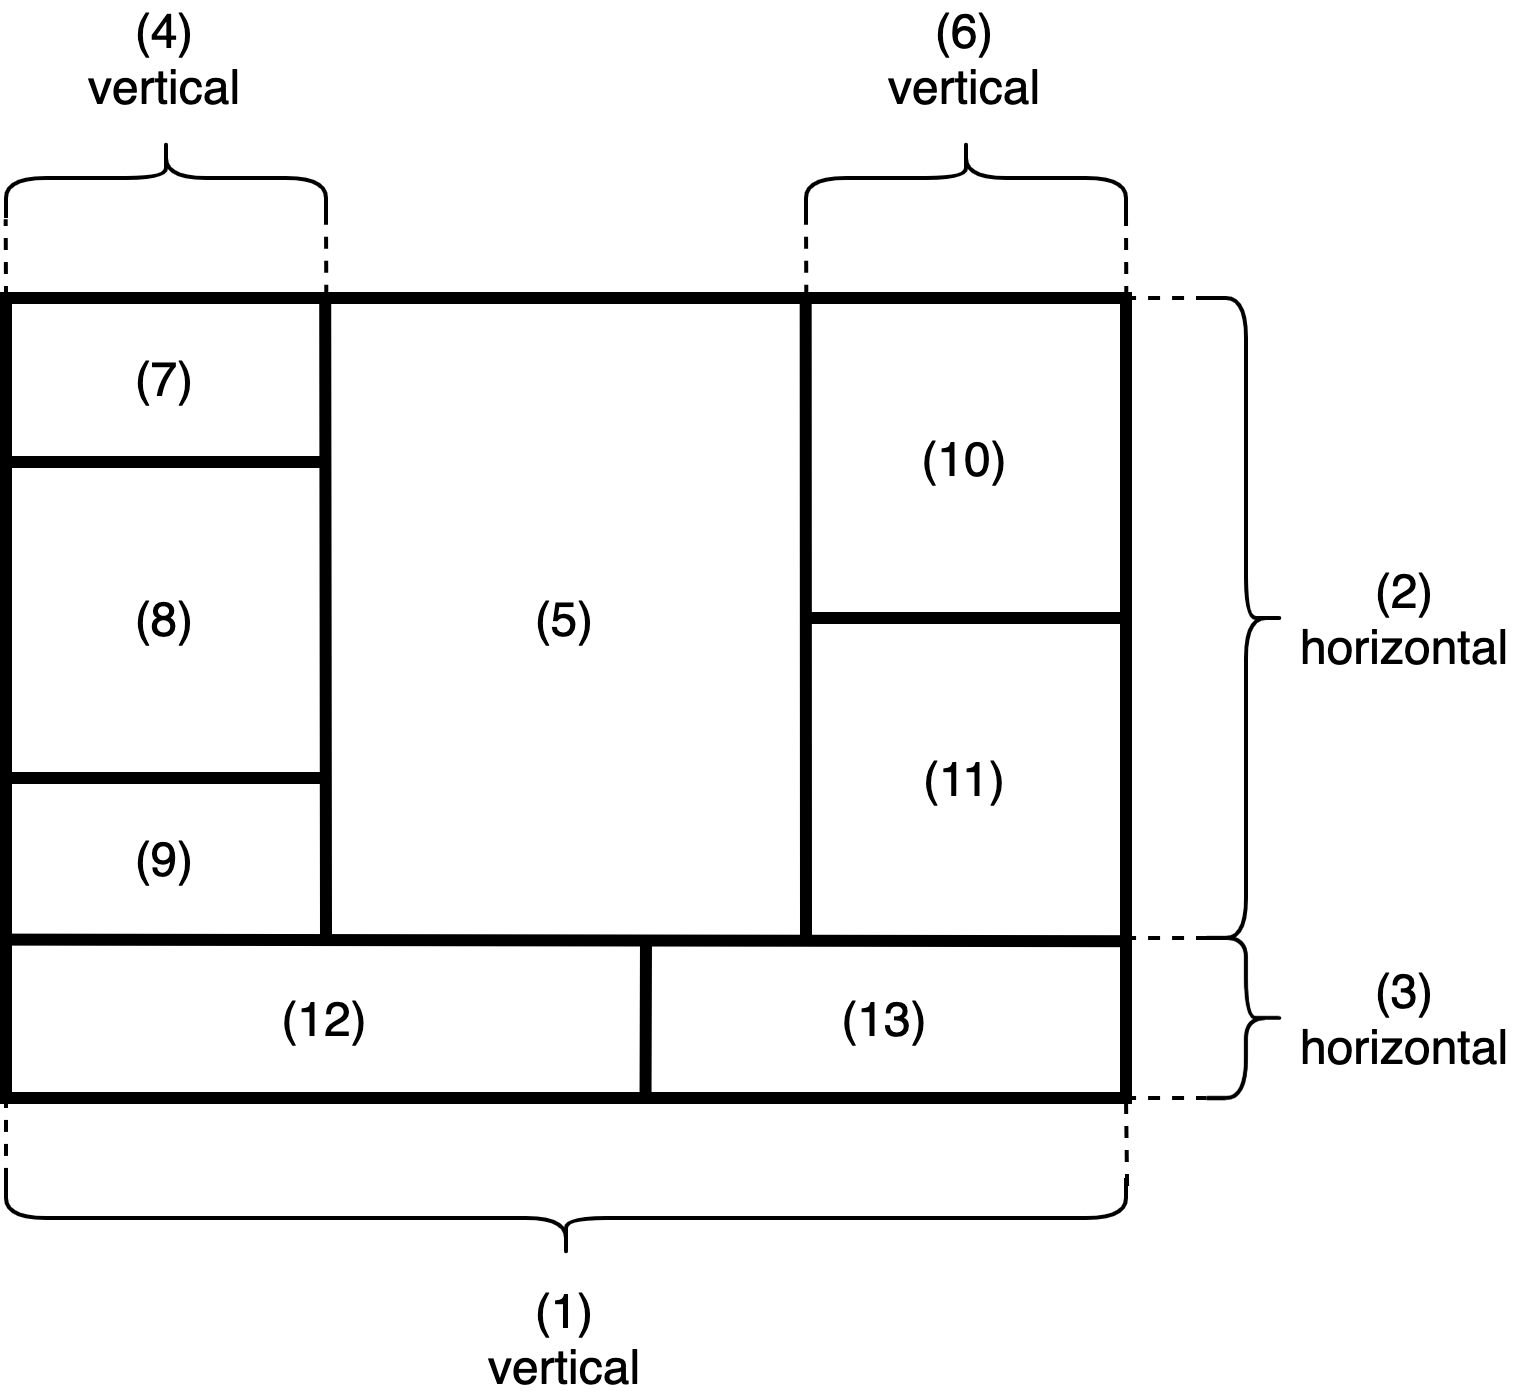

The diagram above was exported from draw.io. Its source (the exported page's mxGraphModel, read from the mxfile embedded in the PNG):
<mxGraphModel dx="1395" dy="816" grid="1" gridSize="10" guides="1" tooltips="1" connect="1" arrows="1" fold="1" page="1" pageScale="1" pageWidth="827" pageHeight="1169" math="0" shadow="0">
  <root>
    <mxCell id="0" />
    <mxCell id="1" parent="0" />
    <mxCell id="2" value="" style="rounded=0;whiteSpace=wrap;html=1;strokeWidth=3;" vertex="1" parent="1">
      <mxGeometry x="280" y="400" width="280" height="200" as="geometry" />
    </mxCell>
    <mxCell id="3" value="" style="endArrow=none;html=1;exitX=0.001;exitY=0.802;exitDx=0;exitDy=0;exitPerimeter=0;entryX=1;entryY=0.804;entryDx=0;entryDy=0;entryPerimeter=0;strokeWidth=3;" edge="1" source="2" target="2" parent="1">
      <mxGeometry width="50" height="50" relative="1" as="geometry">
        <mxPoint x="330" y="520" as="sourcePoint" />
        <mxPoint x="380" y="470" as="targetPoint" />
      </mxGeometry>
    </mxCell>
    <mxCell id="4" value="" style="endArrow=none;html=1;entryX=0.285;entryY=0;entryDx=0;entryDy=0;entryPerimeter=0;strokeWidth=3;" edge="1" target="2" parent="1">
      <mxGeometry width="50" height="50" relative="1" as="geometry">
        <mxPoint x="360" y="560" as="sourcePoint" />
        <mxPoint x="440" y="480" as="targetPoint" />
      </mxGeometry>
    </mxCell>
    <mxCell id="5" value="" style="endArrow=none;html=1;entryX=0.714;entryY=0;entryDx=0;entryDy=0;entryPerimeter=0;strokeWidth=3;" edge="1" target="2" parent="1">
      <mxGeometry width="50" height="50" relative="1" as="geometry">
        <mxPoint x="480" y="560" as="sourcePoint" />
        <mxPoint x="470" y="410" as="targetPoint" />
      </mxGeometry>
    </mxCell>
    <mxCell id="6" value="" style="endArrow=none;html=1;exitX=0.571;exitY=1;exitDx=0;exitDy=0;exitPerimeter=0;strokeWidth=3;" edge="1" source="2" parent="1">
      <mxGeometry width="50" height="50" relative="1" as="geometry">
        <mxPoint x="430" y="570" as="sourcePoint" />
        <mxPoint x="440" y="560" as="targetPoint" />
      </mxGeometry>
    </mxCell>
    <mxCell id="7" value="" style="endArrow=none;html=1;exitX=0;exitY=0.205;exitDx=0;exitDy=0;exitPerimeter=0;strokeWidth=3;" edge="1" source="2" parent="1">
      <mxGeometry width="50" height="50" relative="1" as="geometry">
        <mxPoint x="430" y="570" as="sourcePoint" />
        <mxPoint x="360" y="441" as="targetPoint" />
      </mxGeometry>
    </mxCell>
    <mxCell id="8" value="" style="endArrow=none;html=1;strokeWidth=3;" edge="1" parent="1">
      <mxGeometry width="50" height="50" relative="1" as="geometry">
        <mxPoint x="280" y="520" as="sourcePoint" />
        <mxPoint x="360" y="520" as="targetPoint" />
      </mxGeometry>
    </mxCell>
    <mxCell id="9" value="" style="endArrow=none;html=1;strokeWidth=3;" edge="1" parent="1">
      <mxGeometry width="50" height="50" relative="1" as="geometry">
        <mxPoint x="480" y="480" as="sourcePoint" />
        <mxPoint x="560" y="480" as="targetPoint" />
      </mxGeometry>
    </mxCell>
    <mxCell id="10" value="" style="shape=curlyBracket;whiteSpace=wrap;html=1;rounded=1;size=0.5;direction=west;" vertex="1" parent="1">
      <mxGeometry x="580" y="400" width="20" height="160" as="geometry" />
    </mxCell>
    <mxCell id="11" value="" style="shape=curlyBracket;whiteSpace=wrap;html=1;rounded=1;direction=west;" vertex="1" parent="1">
      <mxGeometry x="580" y="560" width="20" height="40" as="geometry" />
    </mxCell>
    <mxCell id="12" value="" style="shape=curlyBracket;whiteSpace=wrap;html=1;rounded=1;direction=south;" vertex="1" parent="1">
      <mxGeometry x="280" y="360" width="80" height="20" as="geometry" />
    </mxCell>
    <mxCell id="13" value="" style="shape=curlyBracket;whiteSpace=wrap;html=1;rounded=1;direction=south;size=0.5;" vertex="1" parent="1">
      <mxGeometry x="480" y="360" width="80" height="20" as="geometry" />
    </mxCell>
    <mxCell id="14" value="" style="shape=curlyBracket;whiteSpace=wrap;html=1;rounded=1;direction=north;" vertex="1" parent="1">
      <mxGeometry x="280" y="620" width="280" height="20" as="geometry" />
    </mxCell>
    <mxCell id="15" value="" style="endArrow=none;dashed=1;html=1;exitX=0.976;exitY=0;exitDx=0;exitDy=0;exitPerimeter=0;entryX=0;entryY=1;entryDx=0;entryDy=0;" edge="1" source="14" target="2" parent="1">
      <mxGeometry width="50" height="50" relative="1" as="geometry">
        <mxPoint x="250" y="470" as="sourcePoint" />
        <mxPoint x="310" y="700" as="targetPoint" />
      </mxGeometry>
    </mxCell>
    <mxCell id="16" value="" style="endArrow=none;dashed=1;html=1;entryX=1;entryY=1;entryDx=0;entryDy=0;exitX=0.9;exitY=1.001;exitDx=0;exitDy=0;exitPerimeter=0;" edge="1" source="14" target="2" parent="1">
      <mxGeometry width="50" height="50" relative="1" as="geometry">
        <mxPoint x="570" y="680" as="sourcePoint" />
        <mxPoint x="590.4799999999999" y="680" as="targetPoint" />
      </mxGeometry>
    </mxCell>
    <mxCell id="17" value="" style="endArrow=none;dashed=1;html=1;exitX=0.976;exitY=0;exitDx=0;exitDy=0;exitPerimeter=0;" edge="1" parent="1">
      <mxGeometry width="50" height="50" relative="1" as="geometry">
        <mxPoint x="559.52" y="400" as="sourcePoint" />
        <mxPoint x="580" y="400" as="targetPoint" />
      </mxGeometry>
    </mxCell>
    <mxCell id="18" value="" style="endArrow=none;dashed=1;html=1;exitX=0.976;exitY=0;exitDx=0;exitDy=0;exitPerimeter=0;" edge="1" parent="1">
      <mxGeometry width="50" height="50" relative="1" as="geometry">
        <mxPoint x="559.52" y="560" as="sourcePoint" />
        <mxPoint x="580" y="560" as="targetPoint" />
      </mxGeometry>
    </mxCell>
    <mxCell id="19" value="" style="endArrow=none;dashed=1;html=1;exitX=0.976;exitY=0;exitDx=0;exitDy=0;exitPerimeter=0;" edge="1" parent="1">
      <mxGeometry width="50" height="50" relative="1" as="geometry">
        <mxPoint x="559.52" y="600" as="sourcePoint" />
        <mxPoint x="580" y="600" as="targetPoint" />
      </mxGeometry>
    </mxCell>
    <mxCell id="20" value="" style="endArrow=none;dashed=1;html=1;exitX=0;exitY=0;exitDx=0;exitDy=0;entryX=1.017;entryY=1.001;entryDx=0;entryDy=0;entryPerimeter=0;" edge="1" source="2" target="12" parent="1">
      <mxGeometry width="50" height="50" relative="1" as="geometry">
        <mxPoint x="290" y="410" as="sourcePoint" />
        <mxPoint x="249.51999999999998" y="410" as="targetPoint" />
      </mxGeometry>
    </mxCell>
    <mxCell id="21" value="" style="endArrow=none;dashed=1;html=1;exitX=0;exitY=0;exitDx=0;exitDy=0;" edge="1" parent="1">
      <mxGeometry width="50" height="50" relative="1" as="geometry">
        <mxPoint x="360.0799999999999" y="399.6600000000003" as="sourcePoint" />
        <mxPoint x="360" y="380" as="targetPoint" />
      </mxGeometry>
    </mxCell>
    <mxCell id="22" value="" style="endArrow=none;dashed=1;html=1;exitX=0;exitY=0;exitDx=0;exitDy=0;" edge="1" parent="1">
      <mxGeometry width="50" height="50" relative="1" as="geometry">
        <mxPoint x="480.0799999999999" y="399.6600000000003" as="sourcePoint" />
        <mxPoint x="480" y="380" as="targetPoint" />
      </mxGeometry>
    </mxCell>
    <mxCell id="23" value="" style="endArrow=none;dashed=1;html=1;exitX=0;exitY=0;exitDx=0;exitDy=0;" edge="1" parent="1">
      <mxGeometry width="50" height="50" relative="1" as="geometry">
        <mxPoint x="560.0799999999999" y="400" as="sourcePoint" />
        <mxPoint x="560" y="380" as="targetPoint" />
      </mxGeometry>
    </mxCell>
    <mxCell id="24" value="(1)&lt;br&gt;vertical" style="text;html=1;strokeColor=none;fillColor=none;align=center;verticalAlign=middle;whiteSpace=wrap;rounded=0;imageAspect=1;" vertex="1" parent="1">
      <mxGeometry x="400" y="650" width="40" height="20" as="geometry" />
    </mxCell>
    <mxCell id="25" value="(2)&lt;br&gt;horizontal" style="text;html=1;strokeColor=none;fillColor=none;align=center;verticalAlign=middle;whiteSpace=wrap;rounded=0;imageAspect=1;" vertex="1" parent="1">
      <mxGeometry x="600" y="470" width="60" height="20" as="geometry" />
    </mxCell>
    <mxCell id="26" value="(3)&lt;br&gt;horizontal" style="text;html=1;strokeColor=none;fillColor=none;align=center;verticalAlign=middle;whiteSpace=wrap;rounded=0;imageAspect=1;" vertex="1" parent="1">
      <mxGeometry x="600" y="570" width="60" height="20" as="geometry" />
    </mxCell>
    <mxCell id="27" value="(4)&lt;br&gt;vertical" style="text;html=1;strokeColor=none;fillColor=none;align=center;verticalAlign=middle;whiteSpace=wrap;rounded=0;imageAspect=1;" vertex="1" parent="1">
      <mxGeometry x="300" y="330" width="40" height="20" as="geometry" />
    </mxCell>
    <mxCell id="28" value="(6)&lt;br&gt;vertical" style="text;html=1;strokeColor=none;fillColor=none;align=center;verticalAlign=middle;whiteSpace=wrap;rounded=0;imageAspect=1;" vertex="1" parent="1">
      <mxGeometry x="500" y="330" width="40" height="20" as="geometry" />
    </mxCell>
    <mxCell id="29" value="(7)" style="text;html=1;strokeColor=none;fillColor=none;align=center;verticalAlign=middle;whiteSpace=wrap;rounded=0;imageAspect=1;" vertex="1" parent="1">
      <mxGeometry x="300" y="410" width="40" height="20" as="geometry" />
    </mxCell>
    <mxCell id="30" value="(8)" style="text;html=1;strokeColor=none;fillColor=none;align=center;verticalAlign=middle;whiteSpace=wrap;rounded=0;imageAspect=1;" vertex="1" parent="1">
      <mxGeometry x="300" y="470" width="40" height="20" as="geometry" />
    </mxCell>
    <mxCell id="31" value="(9)" style="text;html=1;strokeColor=none;fillColor=none;align=center;verticalAlign=middle;whiteSpace=wrap;rounded=0;imageAspect=1;" vertex="1" parent="1">
      <mxGeometry x="300" y="530" width="40" height="20" as="geometry" />
    </mxCell>
    <mxCell id="32" value="(5)" style="text;html=1;strokeColor=none;fillColor=none;align=center;verticalAlign=middle;whiteSpace=wrap;rounded=0;imageAspect=1;" vertex="1" parent="1">
      <mxGeometry x="400" y="470" width="40" height="20" as="geometry" />
    </mxCell>
    <mxCell id="33" value="(10)" style="text;html=1;strokeColor=none;fillColor=none;align=center;verticalAlign=middle;whiteSpace=wrap;rounded=0;imageAspect=1;" vertex="1" parent="1">
      <mxGeometry x="500" y="430" width="40" height="20" as="geometry" />
    </mxCell>
    <mxCell id="34" value="(11)" style="text;html=1;strokeColor=none;fillColor=none;align=center;verticalAlign=middle;whiteSpace=wrap;rounded=0;imageAspect=1;" vertex="1" parent="1">
      <mxGeometry x="500" y="510" width="40" height="20" as="geometry" />
    </mxCell>
    <mxCell id="35" value="(12)" style="text;html=1;strokeColor=none;fillColor=none;align=center;verticalAlign=middle;whiteSpace=wrap;rounded=0;imageAspect=1;" vertex="1" parent="1">
      <mxGeometry x="340" y="570" width="40" height="20" as="geometry" />
    </mxCell>
    <mxCell id="36" value="(13)" style="text;html=1;strokeColor=none;fillColor=none;align=center;verticalAlign=middle;whiteSpace=wrap;rounded=0;imageAspect=1;" vertex="1" parent="1">
      <mxGeometry x="480" y="570" width="40" height="20" as="geometry" />
    </mxCell>
  </root>
</mxGraphModel>